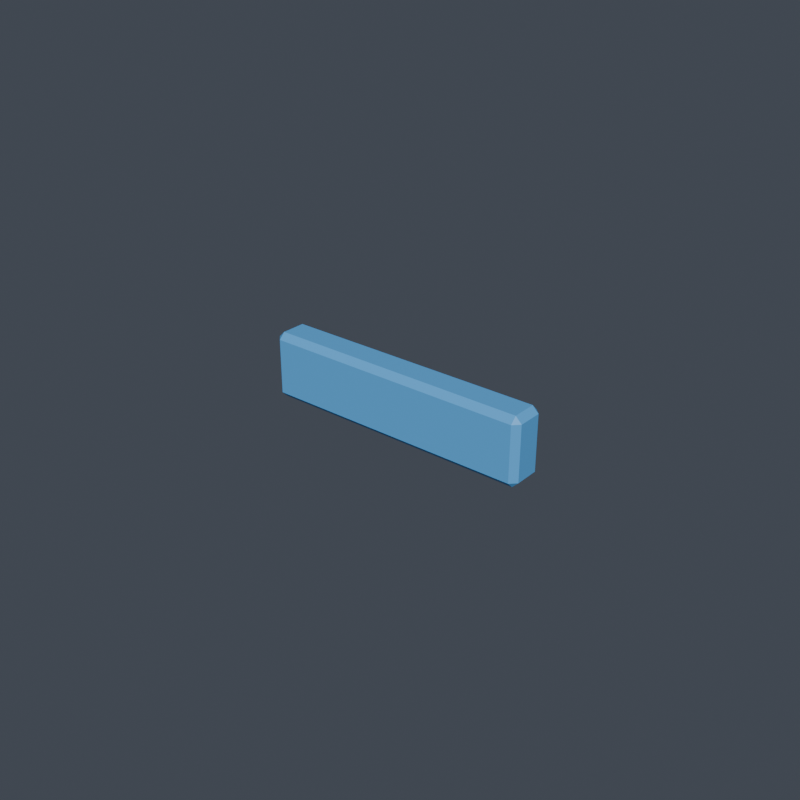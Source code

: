 # Source: right_shin__ankle_cuff_trim__cuff.blend  (saved by Blender 5.1.30; exported with 4.5.12 LTS)
import bpy
from mathutils import Matrix  # noqa: F401  (used for matrix-valued properties, if any)

bpy.ops.wm.read_factory_settings(use_empty=True)
scene = bpy.context.scene
scene.name = 'Scene'

# ---- collections
col_vrm_body_proxy = bpy.data.collections.new('vrm_body_proxy'); scene.collection.children.link(col_vrm_body_proxy)
col_review_rig = bpy.data.collections.new('review_rig'); scene.collection.children.link(col_review_rig)
col_armor_active = bpy.data.collections.new('armor_active'); scene.collection.children.link(col_armor_active)
col_build_armor_back__rear_core_v001 = bpy.data.collections.new('build_armor_back__rear_core_v001'); scene.collection.children.link(col_build_armor_back__rear_core_v001)
col_build_armor_back__scapula_shell_v001 = bpy.data.collections.new('build_armor_back__scapula_shell_v001'); scene.collection.children.link(col_build_armor_back__scapula_shell_v001)
col_build_armor_back__spine_ridge_v001 = bpy.data.collections.new('build_armor_back__spine_ridge_v001'); scene.collection.children.link(col_build_armor_back__spine_ridge_v001)
col_build_armor_chest__broad_guard_v001 = bpy.data.collections.new('build_armor_chest__broad_guard_v001'); scene.collection.children.link(col_build_armor_chest__broad_guard_v001)
col_build_armor_chest__split_rib_v001 = bpy.data.collections.new('build_armor_chest__split_rib_v001'); scene.collection.children.link(col_build_armor_chest__split_rib_v001)
col_build_armor_chest__v_core_v001 = bpy.data.collections.new('build_armor_chest__v_core_v001'); scene.collection.children.link(col_build_armor_chest__v_core_v001)
col_build_armor_helmet__crest_guardian_v001 = bpy.data.collections.new('build_armor_helmet__crest_guardian_v001'); scene.collection.children.link(col_build_armor_helmet__crest_guardian_v001)
col_build_armor_helmet__heroic_face_v001 = bpy.data.collections.new('build_armor_helmet__heroic_face_v001'); scene.collection.children.link(col_build_armor_helmet__heroic_face_v001)
col_build_armor_helmet__sleek_visor_v001 = bpy.data.collections.new('build_armor_helmet__sleek_visor_v001'); scene.collection.children.link(col_build_armor_helmet__sleek_visor_v001)
col_build_armor_left_boot__ankle_cuff_v001 = bpy.data.collections.new('build_armor_left_boot__ankle_cuff_v001'); scene.collection.children.link(col_build_armor_left_boot__ankle_cuff_v001)
col_build_armor_left_boot__heel_guard_v001 = bpy.data.collections.new('build_armor_left_boot__heel_guard_v001'); scene.collection.children.link(col_build_armor_left_boot__heel_guard_v001)
col_build_armor_left_boot__toe_hero_v001 = bpy.data.collections.new('build_armor_left_boot__toe_hero_v001'); scene.collection.children.link(col_build_armor_left_boot__toe_hero_v001)
col_build_armor_left_shin__knee_trim_v001 = bpy.data.collections.new('build_armor_left_shin__knee_trim_v001'); scene.collection.children.link(col_build_armor_left_shin__knee_trim_v001)
col_build_armor_left_shin__shin_spike_v001 = bpy.data.collections.new('build_armor_left_shin__shin_spike_v001'); scene.collection.children.link(col_build_armor_left_shin__shin_spike_v001)
col_build_armor_left_shin__stream_shin_v001 = bpy.data.collections.new('build_armor_left_shin__stream_shin_v001'); scene.collection.children.link(col_build_armor_left_shin__stream_shin_v001)
col_build_armor_left_shoulder__heavy_guard_v001 = bpy.data.collections.new('build_armor_left_shoulder__heavy_guard_v001'); scene.collection.children.link(col_build_armor_left_shoulder__heavy_guard_v001)
col_build_armor_left_shoulder__sleek_cap_v001 = bpy.data.collections.new('build_armor_left_shoulder__sleek_cap_v001'); scene.collection.children.link(col_build_armor_left_shoulder__sleek_cap_v001)
col_build_armor_left_shoulder__winged_fin_v001 = bpy.data.collections.new('build_armor_left_shoulder__winged_fin_v001'); scene.collection.children.link(col_build_armor_left_shoulder__winged_fin_v001)
col_build_armor_waist__hero_buckle_v001 = bpy.data.collections.new('build_armor_waist__hero_buckle_v001'); scene.collection.children.link(col_build_armor_waist__hero_buckle_v001)
col_build_armor_waist__side_clip_v001 = bpy.data.collections.new('build_armor_waist__side_clip_v001'); scene.collection.children.link(col_build_armor_waist__side_clip_v001)
col_build_armor_waist__wrap_belt_v001 = bpy.data.collections.new('build_armor_waist__wrap_belt_v001'); scene.collection.children.link(col_build_armor_waist__wrap_belt_v001)
col_build_topping_back_rear_core_compact_core_v001 = bpy.data.collections.new('build_topping_back_rear_core_compact_core_v001'); scene.collection.children.link(col_build_topping_back_rear_core_compact_core_v001)
col_build_topping_back_spine_ridge_compact_ridge_v001 = bpy.data.collections.new('build_topping_back_spine_ridge_compact_ridge_v001'); scene.collection.children.link(col_build_topping_back_spine_ridge_compact_ridge_v001)
col_build_topping_chest_chest_core_hero_v_v001 = bpy.data.collections.new('build_topping_chest_chest_core_hero_v_v001'); scene.collection.children.link(col_build_topping_chest_chest_core_hero_v_v001)
col_build_topping_chest_rib_trim_rib_stripe_v001 = bpy.data.collections.new('build_topping_chest_rib_trim_rib_stripe_v001'); scene.collection.children.link(col_build_topping_chest_rib_trim_rib_stripe_v001)
col_build_topping_helmet_crest_short_crest_v001 = bpy.data.collections.new('build_topping_helmet_crest_short_crest_v001'); scene.collection.children.link(col_build_topping_helmet_crest_short_crest_v001)
col_build_topping_helmet_visor_trim_slit_glow_v001 = bpy.data.collections.new('build_topping_helmet_visor_trim_slit_glow_v001'); scene.collection.children.link(col_build_topping_helmet_visor_trim_slit_glow_v001)
col_build_topping_left_shin_ankle_cuff_trim_cuff_v001 = bpy.data.collections.new('build_topping_left_shin_ankle_cuff_trim_cuff_v001'); scene.collection.children.link(col_build_topping_left_shin_ankle_cuff_trim_cuff_v001)
col_build_topping_left_shin_shin_spike_narrow_spike_v001 = bpy.data.collections.new('build_topping_left_shin_shin_spike_narrow_spike_v001'); scene.collection.children.link(col_build_topping_left_shin_shin_spike_narrow_spike_v001)
col_build_topping_left_shoulder_edge_trim_lip_v001 = bpy.data.collections.new('build_topping_left_shoulder_edge_trim_lip_v001'); scene.collection.children.link(col_build_topping_left_shoulder_edge_trim_lip_v001)
col_build_topping_left_shoulder_shoulder_fin_winged_v001 = bpy.data.collections.new('build_topping_left_shoulder_shoulder_fin_winged_v001'); scene.collection.children.link(col_build_topping_left_shoulder_shoulder_fin_winged_v001)
col_build_topping_right_shin_ankle_cuff_trim_cuff_v001 = bpy.data.collections.new('build_topping_right_shin_ankle_cuff_trim_cuff_v001'); scene.collection.children.link(col_build_topping_right_shin_ankle_cuff_trim_cuff_v001)
col_build_topping_right_shin_shin_spike_narrow_spike_v001 = bpy.data.collections.new('build_topping_right_shin_shin_spike_narrow_spike_v001'); scene.collection.children.link(col_build_topping_right_shin_shin_spike_narrow_spike_v001)
col_build_topping_right_shoulder_edge_trim_lip_v001 = bpy.data.collections.new('build_topping_right_shoulder_edge_trim_lip_v001'); scene.collection.children.link(col_build_topping_right_shoulder_edge_trim_lip_v001)
col_build_topping_right_shoulder_shoulder_fin_winged_v001 = bpy.data.collections.new('build_topping_right_shoulder_shoulder_fin_winged_v001'); scene.collection.children.link(col_build_topping_right_shoulder_shoulder_fin_winged_v001)
col_build_topping_waist_belt_buckle_driver_lo_v001 = bpy.data.collections.new('build_topping_waist_belt_buckle_driver_lo_v001'); scene.collection.children.link(col_build_topping_waist_belt_buckle_driver_lo_v001)
col_build_topping_waist_side_clip_runner_clip_v001 = bpy.data.collections.new('build_topping_waist_side_clip_runner_clip_v001'); scene.collection.children.link(col_build_topping_waist_side_clip_runner_clip_v001)

# ---- materials (node trees are filled in below, after node groups)
mat_armor_accent = bpy.data.materials.new('armor_accent')

# ---- material node trees
mat_armor_accent.use_nodes = True; mat_armor_accent.node_tree.nodes.clear()
_N = mat_armor_accent.node_tree.nodes; _L = mat_armor_accent.node_tree.links
n0 = _N.new('ShaderNodeOutputMaterial'); n0.name = 'マテリアル出力'; n0.location = (0, 0)
n1 = _N.new('ShaderNodeBsdfPrincipled'); n1.name = 'プリンシプルBSDF'; n1.location = (0, 0)
n1.inputs[0].default_value = (0.1059, 0.4353, 0.8784, 1.0)
_L.new(n1.outputs[0], n0.inputs[0])
n0.is_active_output = True

# ---- world
world_world = bpy.data.worlds.new('World'); scene.world = world_world
world_world.use_nodes = True; world_world.node_tree.nodes.clear()
_N = world_world.node_tree.nodes; _L = world_world.node_tree.links
n0 = _N.new('ShaderNodeOutputWorld'); n0.name = 'World Output'; n0.location = (200, 100)
n1 = _N.new('ShaderNodeBackground'); n1.name = 'Background'; n1.location = (-200, 100)
n1.inputs[0].default_value = (0.06, 0.07, 0.09, 1.0)
_L.new(n1.outputs[0], n0.inputs[0])
n0.is_active_output = True
world_world.color = (0.05088, 0.05088, 0.05088)
world_world.sun_shadow_jitter_overblur = 0.0

# ---- meshes
me_armor_topping_right_shin_ankle_cuff_trim_cuff_v001_v001 = bpy.data.meshes.new('armor_topping_right_shin_ankle_cuff_trim_cuff_v001_v001')
me_armor_topping_right_shin_ankle_cuff_trim_cuff_v001_v001.from_pydata([(-0.043, 0.006, -0.169), (-0.043, 0.004, -0.171), (-0.045, 0.004, -0.169), (-0.043, -0.004, -0.171), (-0.043, -0.006, -0.169), (-0.045, -0.004, -0.169), (-0.043, 0.006, -0.151), (-0.045, 0.004, -0.151), (-0.043, 0.004, -0.149), (-0.043, -0.006, -0.151), (-0.043, -0.004, -0.149), (-0.045, -0.004, -0.151), (0.043, 0.006, -0.169), (0.045, 0.004, -0.169), (0.043, 0.004, -0.171), (0.043, -0.006, -0.169), (0.043, -0.004, -0.171), (0.045, -0.004, -0.169), (0.043, 0.006, -0.151), (0.043, 0.004, -0.149), (0.045, 0.004, -0.151), (0.043, -0.006, -0.151), (0.045, -0.004, -0.151), (0.043, -0.004, -0.149)], [], [(0, 1, 2), (3, 4, 5), (6, 7, 8), (9, 10, 11), (12, 13, 14), (15, 16, 17), (18, 19, 20), (21, 22, 23), (6, 0, 2, 7), (1, 3, 5, 2), (4, 9, 11, 5), (10, 8, 7, 11), (18, 6, 8, 19), (9, 21, 23, 10), (22, 20, 19, 23), (12, 18, 20, 13), (21, 15, 17, 22), (16, 14, 13, 17), (0, 12, 14, 1), (15, 4, 3, 16), (6, 18, 12, 0), (2, 5, 11, 7), (14, 16, 3, 1), (21, 9, 4, 15), (8, 10, 23, 19), (20, 22, 17, 13)])
_uv = me_armor_topping_right_shin_ankle_cuff_trim_cuff_v001_v001.uv_layers.new(name='UVマップ')
_uv.uv.foreach_set('vector', [0.7846, 0.2711, 0.7689, 0.2489, 0.8002, 0.2489, 0.7689, 0.1604, 0.7846, 0.1382, 0.8002, 0.1604, 0.4961, 0.1584, 0.5182, 0.1427, 0.5182, 0.174, 0.6289, 0.1584, 0.6068, 0.174, 0.6068, 0.1427, 0.6325, 0.1584, 0.6546, 0.1427, 0.6546, 0.174, 0.7654, 0.1584, 0.7432, 0.174, 0.7432, 0.1427, 0.7846, 0.1346, 0.7689, 0.1125, 0.8002, 0.1125, 0.7846, 0.001785, 0.8002, 0.02393, 0.7689, 0.02393, 0.2232, 0.02393, 0.02393, 0.02393, 0.02393, 0.001785, 0.2232, 0.001785, 0.7689, 0.2489, 0.7689, 0.1604, 0.8002, 0.1604, 0.8002, 0.2489, 0.2711, 0.9761, 0.4704, 0.9761, 0.4704, 0.9982, 0.2711, 0.9982, 0.6068, 0.174, 0.5182, 0.174, 0.5182, 0.1427, 0.6068, 0.1427, 0.2232, 0.9761, 0.2232, 0.02393, 0.2454, 0.02393, 0.2454, 0.9761, 0.4704, 0.9761, 0.4704, 0.02393, 0.4925, 0.02393, 0.4925, 0.9761, 0.8002, 0.02393, 0.8002, 0.1125, 0.7689, 0.1125, 0.7689, 0.02393, 0.02393, 0.9761, 0.2232, 0.9761, 0.2232, 0.9982, 0.02393, 0.9982, 0.4704, 0.02393, 0.2711, 0.02393, 0.2711, 0.001785, 0.4704, 0.001785, 0.7432, 0.174, 0.6546, 0.174, 0.6546, 0.1427, 0.7432, 0.1427, 0.02393, 0.02393, 0.02393, 0.9761, 0.001785, 0.9761, 0.001785, 0.02393, 0.2711, 0.02393, 0.2711, 0.9761, 0.2489, 0.9761, 0.2489, 0.02393, 0.2232, 0.02393, 0.2232, 0.9761, 0.02393, 0.9761, 0.02393, 0.02393, 0.5182, 0.001785, 0.6068, 0.001785, 0.6068, 0.1427, 0.5182, 0.1427, 0.6546, 0.174, 0.7432, 0.174, 0.7432, 0.8473, 0.6546, 0.8473, 0.4704, 0.02393, 0.4704, 0.9761, 0.2711, 0.9761, 0.2711, 0.02393, 0.5182, 0.174, 0.6068, 0.174, 0.6068, 0.8473, 0.5182, 0.8473, 0.6546, 0.001785, 0.7432, 0.001785, 0.7432, 0.1427, 0.6546, 0.1427])
me_armor_topping_right_shin_ankle_cuff_trim_cuff_v001_v001.materials.append(mat_armor_accent)
me_armor_topping_right_shin_ankle_cuff_trim_cuff_v001_v001.update()

# ---- objects
ob_armor_topping_right_shin_ankle_cuff_trim_cuff_v001_v001 = bpy.data.objects.new('armor_topping_right_shin_ankle_cuff_trim_cuff_v001_v001', me_armor_topping_right_shin_ankle_cuff_trim_cuff_v001_v001)

# ---- transforms, parenting, visibility, modifiers, constraints
ob_armor_topping_right_shin_ankle_cuff_trim_cuff_v001_v001.location = (0.0, 0.0, 0.0)

# ---- collection membership
col_build_topping_right_shin_ankle_cuff_trim_cuff_v001.objects.link(ob_armor_topping_right_shin_ankle_cuff_trim_cuff_v001_v001)

# ---- scene / render settings (as saved in the file)
scene.frame_start = 1; scene.frame_end = 250; scene.frame_set(1)
scene.render.engine = 'BLENDER_EEVEE_NEXT'
scene.render.resolution_x = 1024
scene.render.resolution_y = 1024
scene.render.bake_bias = 0.0
scene.render.bake_samples = 0
scene.cycles.sampling_pattern = 'TABULATED_SOBOL'
scene.eevee.use_volume_custom_range = False
bpy.context.view_layer.update()

# ---- added for rendering (the .blend has no active camera and no usable light): camera, sun
cam_auto = bpy.data.cameras.new('AutoCamera')
cam_auto.lens = 50.0
cam_auto.sensor_width = 36.0
cam_auto.clip_end = 1000.0
ob_auto_camera = bpy.data.objects.new('AutoCamera', cam_auto)
scene.collection.objects.link(ob_auto_camera)
ob_auto_camera.location = (0.185045, -0.222054, -0.0119641)
ob_auto_camera.rotation_euler = (1.09748, -7.21219e-08, 0.694738)
scene.camera = ob_auto_camera
light_auto_sun = bpy.data.lights.new('AutoSun', 'SUN')
light_auto_sun.energy = 3.0
light_auto_sun.angle = 0.0523599
ob_auto_sun = bpy.data.objects.new('AutoSun', light_auto_sun)
scene.collection.objects.link(ob_auto_sun)
ob_auto_sun.rotation_euler = (0.872665, 0.174533, 0.523599)
bpy.context.view_layer.update()
